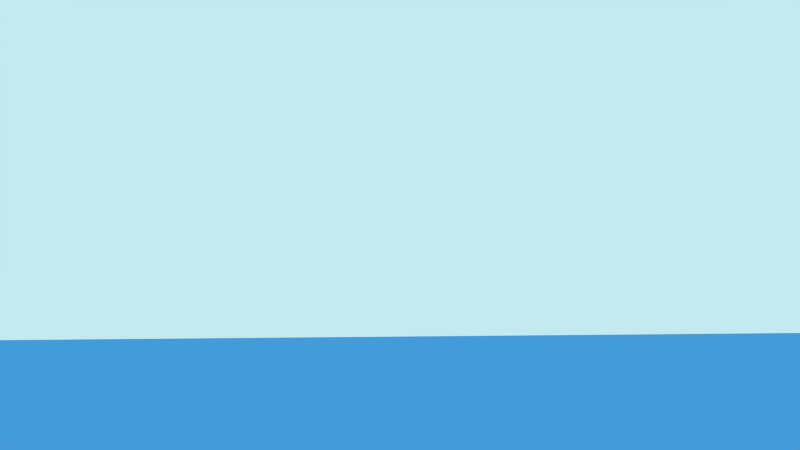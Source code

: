 # Source: SG-Scene04.blend  (saved by Blender 2.72.0; exported with 4.5.12 LTS)
import bpy
from mathutils import Matrix  # noqa: F401  (used for matrix-valued properties, if any)

bpy.ops.wm.read_factory_settings(use_empty=True)
scene = bpy.context.scene
scene.name = 'Scene'

# ---- collections
col_collection_1 = bpy.data.collections.new('Collection 1'); scene.collection.children.link(col_collection_1)
col_becken = bpy.data.collections.new('Becken')  # instanced only; not linked into the scene
col_schwert = bpy.data.collections.new('Schwert')  # instanced only; not linked into the scene
col_wiesex = bpy.data.collections.new('Wiesex')  # instanced only; not linked into the scene
col_group_006 = bpy.data.collections.new('Group.006')  # instanced only; not linked into the scene
col_minion = bpy.data.collections.new('Minion')  # instanced only; not linked into the scene
col_wasserob2 = bpy.data.collections.new('Wasserob2')  # instanced only; not linked into the scene
col_becken_1 = bpy.data.collections.new('Becken')  # instanced only; not linked into the scene
col_topfuckinggrey = bpy.data.collections.new('Topfuckinggrey')  # instanced only; not linked into the scene
col_wasserfall = bpy.data.collections.new('Wasserfall')  # instanced only; not linked into the scene
col_gebirge_001 = bpy.data.collections.new('Gebirge.001')  # instanced only; not linked into the scene

# ---- materials (node trees are filled in below, after node groups)
mat_material_001 = bpy.data.materials.new('Material.001')
mat_material_001.alpha_threshold = 0.0
mat_material_001.roughness = 0.5
mat_material = bpy.data.materials.new('Material')
mat_material.alpha_threshold = 0.0
mat_material.roughness = 0.5

# ---- material node trees
mat_material_001.use_nodes = True; mat_material_001.node_tree.nodes.clear()
_N = mat_material_001.node_tree.nodes; _L = mat_material_001.node_tree.links
n0 = _N.new('ShaderNodeOutputMaterial'); n0.name = 'Material Output'; n0.location = (300, 300)
n1 = _N.new('ShaderNodeBsdfTransparent'); n1.name = 'Transparent BSDF'; n1.location = (110, 300)
n1.inputs[0].default_value = (0.1035, 0.403, 0.8, 1.0)
_L.new(n1.outputs[0], n0.inputs[0])
n0.is_active_output = True
mat_material.use_nodes = True; mat_material.node_tree.nodes.clear()
_N = mat_material.node_tree.nodes; _L = mat_material.node_tree.links
n0 = _N.new('ShaderNodeOutputMaterial'); n0.name = 'Material Output'; n0.location = (300, 300)
n1 = _N.new('ShaderNodeEmission'); n1.name = 'Emission'; n1.location = (110, 300)
n1.inputs[0].default_value = (0.8, 0.8, 0.8, 1.0)
n1.inputs[1].default_value = 5.0
_L.new(n1.outputs[0], n0.inputs[0])
n0.is_active_output = True

# ---- world
world_world_001 = bpy.data.worlds.new('World.001'); scene.world = world_world_001
world_world_001.use_nodes = True; world_world_001.node_tree.nodes.clear()
_N = world_world_001.node_tree.nodes; _L = world_world_001.node_tree.links
n0 = _N.new('ShaderNodeOutputWorld'); n0.name = 'World Output'; n0.location = (300, 300)
n1 = _N.new('ShaderNodeBackground'); n1.name = 'Background'; n1.location = (10, 300)
n1.inputs[0].default_value = (0.5426, 0.8194, 0.8689, 1.0)
_L.new(n1.outputs[0], n0.inputs[0])
n0.is_active_output = True
world_world_001.use_sun_shadow = False
world_world_001.sun_shadow_jitter_overblur = 0.0
world_world_001.cycles.sampling_method = 'MANUAL'
world_world_001.cycles.sample_map_resolution = 256

# ---- cameras
cam_camera = bpy.data.cameras.new('Camera')
cam_camera.clip_end = 100.0
cam_camera.lens = 35.0
cam_camera.sensor_width = 32.0
cam_camera.sensor_height = 18.0
cam_camera.ortho_scale = 7.314
cam_camera.dof.focus_distance = 0.0

# ---- meshes
me_plane_001 = bpy.data.meshes.new('Plane.001')
me_plane_001.from_pydata([(-1.0, -1.0, 0.0), (1.0, -1.0, 0.0), (-1.0, 1.0, 0.0), (1.0, 1.0, 0.0)], [], [(0, 1, 3, 2)])
me_plane_001.materials.append(mat_material_001)
me_plane_001.use_remesh_preserve_volume = False
me_plane_001.use_remesh_preserve_attributes = False
me_plane_001.use_mirror_vertex_groups = False
me_plane_001.update()
me_plane = bpy.data.meshes.new('Plane')
me_plane.from_pydata([(-1.0, -1.0, 0.0), (1.0, -1.0, 0.0), (-1.0, 1.0, 0.0), (1.0, 1.0, 0.0)], [], [(0, 1, 3, 2)])
me_plane.materials.append(mat_material)
me_plane.use_remesh_preserve_volume = False
me_plane.use_remesh_preserve_attributes = False
me_plane.use_mirror_vertex_groups = False
me_plane.update()

# ---- objects
ob_plane_001 = bpy.data.objects.new('Plane.001', me_plane_001)
ob_becken_001 = bpy.data.objects.new('Becken.001', None)
ob_schwert = bpy.data.objects.new('Schwert', None)
ob_plane = bpy.data.objects.new('Plane', me_plane)
ob_wiesex = bpy.data.objects.new('Wiesex', None)
ob_group_014 = bpy.data.objects.new('Group.014', None)
ob_group_013 = bpy.data.objects.new('Group.013', None)
ob_group_012 = bpy.data.objects.new('Group.012', None)
ob_group_011 = bpy.data.objects.new('Group.011', None)
ob_group_010 = bpy.data.objects.new('Group.010', None)
ob_group_009 = bpy.data.objects.new('Group.009', None)
ob_group_008 = bpy.data.objects.new('Group.008', None)
ob_group_007 = bpy.data.objects.new('Group.007', None)
ob_group_005 = bpy.data.objects.new('Group.005', None)
ob_group_004 = bpy.data.objects.new('Group.004', None)
ob_group_003 = bpy.data.objects.new('Group.003', None)
ob_group_002 = bpy.data.objects.new('Group.002', None)
ob_group_001 = bpy.data.objects.new('Group.001', None)
ob_group_000 = bpy.data.objects.new('Group.000', None)
ob_group_006 = bpy.data.objects.new('Group.006', None)
ob_minion = bpy.data.objects.new('Minion', None)
ob_wasserob2 = bpy.data.objects.new('Wasserob2', None)
ob_becken = bpy.data.objects.new('Becken', None)
ob_topfuckinggrey = bpy.data.objects.new('Topfuckinggrey', None)
ob_wasserfall = bpy.data.objects.new('Wasserfall', None)
ob_gebirge_001 = bpy.data.objects.new('Gebirge.001', None)
ob_camera = bpy.data.objects.new('Camera', cam_camera)

# ---- transforms, parenting, visibility, modifiers, constraints
ob_plane_001.location = (-3.44, 6.543, 1.304)
ob_plane_001.rotation_euler = (0.0, 1.571, 1.571)
ob_plane_001.scale = (0.4879, 3.52, -3.23)
ob_plane_001.lineart.crease_threshold = 0.0
ob_becken_001.location = (1.51, 5.442, 1.294)
ob_becken_001.empty_image_offset = (0.0, 0.0)
ob_becken_001.show_instancer_for_render = False
ob_becken_001.instance_type = 'COLLECTION'
ob_becken_001.lineart.crease_threshold = 0.0
ob_schwert.location = (-1.206, 13.2, 4.847)
ob_schwert.rotation_euler = (0.0, 0.5061, 2.059)
ob_schwert.scale = (0.3369, 0.3369, 0.3369)
ob_schwert.empty_image_offset = (0.0, 0.0)
ob_schwert.show_instancer_for_render = False
ob_schwert.instance_type = 'COLLECTION'
ob_schwert.lineart.crease_threshold = 0.0
ob_plane.location = (-2.993, 18.56, 33.82)
ob_plane.rotation_euler = (0.04068, 0.2663, 1.367)
ob_plane.scale = (16.93, 16.93, 16.93)
ob_plane.lineart.crease_threshold = 0.0
ob_wiesex.location = (-16.37, 19.09, 1.795)
ob_wiesex.empty_image_offset = (0.0, 0.0)
ob_wiesex.hide_viewport = True
ob_wiesex.hide_render = True
ob_wiesex.show_instancer_for_render = False
ob_wiesex.instance_type = 'COLLECTION'
ob_wiesex.lineart.crease_threshold = 0.0
ob_group_014.location = (-29.7, 34.75, 0.8229)
ob_group_014.rotation_euler = (0.1656, 0.1572, 1.34)
ob_group_014.scale = (0.8927, 0.8927, 0.8927)
ob_group_014.empty_image_offset = (0.0, 0.0)
ob_group_014.hide_viewport = True
ob_group_014.hide_render = True
ob_group_014.show_instancer_for_render = False
ob_group_014.instance_type = 'COLLECTION'
ob_group_014.lineart.crease_threshold = 0.0
ob_group_013.location = (-25.37, 25.88, -1.474)
ob_group_013.rotation_euler = (-0.1627, -0.04653, 1.817)
ob_group_013.scale = (0.6727, 0.7327, 0.9627)
ob_group_013.empty_image_offset = (0.0, 0.0)
ob_group_013.hide_viewport = True
ob_group_013.hide_render = True
ob_group_013.show_instancer_for_render = False
ob_group_013.instance_type = 'COLLECTION'
ob_group_013.lineart.crease_threshold = 0.0
ob_group_012.location = (-17.75, 35.17, -0.701)
ob_group_012.rotation_euler = (-0.1311, 0.08737, 0.2758)
ob_group_012.scale = (0.8927, 0.8927, 0.8927)
ob_group_012.empty_image_offset = (0.0, 0.0)
ob_group_012.hide_viewport = True
ob_group_012.hide_render = True
ob_group_012.show_instancer_for_render = False
ob_group_012.instance_type = 'COLLECTION'
ob_group_012.lineart.crease_threshold = 0.0
ob_group_011.location = (-13.47, 32.31, 0.1949)
ob_group_011.rotation_euler = (0.02928, -0.04653, 0.8401)
ob_group_011.scale = (0.8927, 0.8927, 0.8927)
ob_group_011.empty_image_offset = (0.0, 0.0)
ob_group_011.hide_viewport = True
ob_group_011.hide_render = True
ob_group_011.show_instancer_for_render = False
ob_group_011.instance_type = 'COLLECTION'
ob_group_011.lineart.crease_threshold = 0.0
ob_group_010.location = (-13.55, 29.08, -0.8313)
ob_group_010.rotation_euler = (0.0, 0.0, -0.4189)
ob_group_010.scale = (0.8927, 0.8927, 0.8927)
ob_group_010.empty_image_offset = (0.0, 0.0)
ob_group_010.hide_viewport = True
ob_group_010.hide_render = True
ob_group_010.show_instancer_for_render = False
ob_group_010.instance_type = 'COLLECTION'
ob_group_010.lineart.crease_threshold = 0.0
ob_group_009.location = (-15.95, 25.84, -1.002)
ob_group_009.rotation_euler = (-0.3491, -0.01745, 0.2793)
ob_group_009.scale = (0.5027, 0.9327, 1.023)
ob_group_009.empty_image_offset = (0.0, 0.0)
ob_group_009.hide_viewport = True
ob_group_009.hide_render = True
ob_group_009.show_instancer_for_render = False
ob_group_009.instance_type = 'COLLECTION'
ob_group_009.lineart.crease_threshold = 0.0
ob_group_008.location = (-18.14, 31.74, 0.02459)
ob_group_008.rotation_euler = (0.02928, -0.04653, 0.8401)
ob_group_008.scale = (0.8927, 0.8927, 0.8927)
ob_group_008.empty_image_offset = (0.0, 0.0)
ob_group_008.hide_viewport = True
ob_group_008.hide_render = True
ob_group_008.show_instancer_for_render = False
ob_group_008.instance_type = 'COLLECTION'
ob_group_008.lineart.crease_threshold = 0.0
ob_group_007.location = (-22.42, 34.59, -0.8713)
ob_group_007.rotation_euler = (-0.1311, 0.2095, 0.2758)
ob_group_007.scale = (0.8927, 0.8927, 0.8927)
ob_group_007.empty_image_offset = (0.0, 0.0)
ob_group_007.hide_viewport = True
ob_group_007.hide_render = True
ob_group_007.show_instancer_for_render = False
ob_group_007.instance_type = 'COLLECTION'
ob_group_007.lineart.crease_threshold = 0.0
ob_group_005.location = (-30.08, 31.52, 1.331)
ob_group_005.rotation_euler = (0.1482, 0.2095, 0.2758)
ob_group_005.scale = (0.8927, 0.8927, 0.8927)
ob_group_005.empty_image_offset = (0.0, 0.0)
ob_group_005.hide_viewport = True
ob_group_005.hide_render = True
ob_group_005.show_instancer_for_render = False
ob_group_005.instance_type = 'COLLECTION'
ob_group_005.lineart.crease_threshold = 0.0
ob_group_004.location = (-25.54, 16.56, 0.9949)
ob_group_004.rotation_euler = (0.0, 0.0, -0.4189)
ob_group_004.scale = (0.8927, 0.8927, 0.8927)
ob_group_004.empty_image_offset = (0.0, 0.0)
ob_group_004.hide_viewport = True
ob_group_004.hide_render = True
ob_group_004.show_instancer_for_render = False
ob_group_004.instance_type = 'COLLECTION'
ob_group_004.lineart.crease_threshold = 0.0
ob_group_003.location = (-28.99, 21.31, 2.021)
ob_group_003.rotation_euler = (0.02928, -0.04653, 0.8401)
ob_group_003.scale = (0.8927, 0.8927, 0.8927)
ob_group_003.empty_image_offset = (0.0, 0.0)
ob_group_003.hide_viewport = True
ob_group_003.hide_render = True
ob_group_003.show_instancer_for_render = False
ob_group_003.instance_type = 'COLLECTION'
ob_group_003.lineart.crease_threshold = 0.0
ob_group_002.location = (-30.59, 25.71, 1.125)
ob_group_002.rotation_euler = (-0.1311, 0.1572, 0.2758)
ob_group_002.scale = (0.8927, 0.8927, 0.8927)
ob_group_002.empty_image_offset = (0.0, 0.0)
ob_group_002.hide_viewport = True
ob_group_002.hide_render = True
ob_group_002.show_instancer_for_render = False
ob_group_002.instance_type = 'COLLECTION'
ob_group_002.lineart.crease_threshold = 0.0
ob_group_001.location = (-26.54, 33.98, 0.9848)
ob_group_001.rotation_euler = (-0.1311, 0.2095, 0.2758)
ob_group_001.scale = (0.8927, 0.8927, 0.8927)
ob_group_001.empty_image_offset = (0.0, 0.0)
ob_group_001.hide_viewport = True
ob_group_001.hide_render = True
ob_group_001.show_instancer_for_render = False
ob_group_001.instance_type = 'COLLECTION'
ob_group_001.lineart.crease_threshold = 0.0
ob_group_000.location = (-22.53, 30.84, 1.881)
ob_group_000.rotation_euler = (0.02928, -0.02908, 1.87)
ob_group_000.scale = (1.003, 0.3727, 0.8927)
ob_group_000.empty_image_offset = (0.0, 0.0)
ob_group_000.hide_viewport = True
ob_group_000.hide_render = True
ob_group_000.show_instancer_for_render = False
ob_group_000.instance_type = 'COLLECTION'
ob_group_000.lineart.crease_threshold = 0.0
ob_group_006.location = (-18.2, 26.89, 0.9045)
ob_group_006.rotation_euler = (0.0, 0.0, -0.4189)
ob_group_006.scale = (0.8927, 0.6527, 0.8927)
ob_group_006.empty_image_offset = (0.0, 0.0)
ob_group_006.hide_viewport = True
ob_group_006.hide_render = True
ob_group_006.show_instancer_for_render = False
ob_group_006.instance_type = 'COLLECTION'
ob_group_006.lineart.crease_threshold = 0.0
ob_minion.location = (-3.541, 16.98, 0.3336)
ob_minion.rotation_euler = (0.0, 0.0, -0.1047)
ob_minion.scale = (0.7172, 0.7172, 0.7172)
ob_minion.empty_image_offset = (0.0, 0.0)
ob_minion.show_instancer_for_render = False
ob_minion.instance_type = 'COLLECTION'
ob_minion.lineart.crease_threshold = 0.0
ob_wasserob2.location = (0.0, 0.0, 1.855)
ob_wasserob2.scale = (1.873, 1.873, 1.873)
ob_wasserob2.empty_image_offset = (0.0, 0.0)
ob_wasserob2.show_instancer_for_render = False
ob_wasserob2.instance_type = 'COLLECTION'
ob_wasserob2.lineart.crease_threshold = 0.0
ob_becken.location = (0.0, 0.0, 0.8602)
ob_becken.scale = (1.437, 1.437, 1.024)
ob_becken.empty_image_offset = (0.0, 0.0)
ob_becken.hide_viewport = True
ob_becken.hide_render = True
ob_becken.show_instancer_for_render = False
ob_becken.instance_type = 'COLLECTION'
ob_becken.lineart.crease_threshold = 0.0
ob_topfuckinggrey.location = (0.0, 10.28, 1.433)
ob_topfuckinggrey.rotation_euler = (0.01139, 0.1023, 7.315)
ob_topfuckinggrey.scale = (0.6667, 0.6667, 0.6667)
ob_topfuckinggrey.empty_image_offset = (0.0, 0.0)
ob_topfuckinggrey.show_instancer_for_render = False
ob_topfuckinggrey.instance_type = 'COLLECTION'
ob_topfuckinggrey.lineart.crease_threshold = 0.0
ob_wasserfall.location = (0.0, 0.9465, 0.05618)
ob_wasserfall.rotation_euler = (0.03491, 0.0, 0.0)
ob_wasserfall.empty_image_offset = (0.0, 0.0)
ob_wasserfall.hide_viewport = True
ob_wasserfall.hide_render = True
ob_wasserfall.show_instancer_for_render = False
ob_wasserfall.instance_type = 'COLLECTION'
ob_wasserfall.lineart.crease_threshold = 0.0
ob_gebirge_001.location = (-0.24, -0.3, -0.1907)
ob_gebirge_001.empty_image_offset = (0.0, 0.0)
ob_gebirge_001.hide_render = True
ob_gebirge_001.show_instancer_for_render = False
ob_gebirge_001.instance_type = 'COLLECTION'
ob_gebirge_001.lineart.crease_threshold = 0.0
ob_camera.location = (-6.456, 2.62, 1.859)
ob_camera.rotation_euler = (1.683, 0.0, 5.736)
ob_camera.scale = (1.0, 1.0, 1.0)
ob_camera.lock_rotations_4d = False
ob_camera.empty_display_type = 'ARROWS'
ob_camera.color = (0.0, 0.0, 0.0, 0.0)
ob_camera.display_type = 'WIRE'
ob_camera.lineart.crease_threshold = 0.0
ob_becken_001.instance_collection = col_becken_1
ob_schwert.instance_collection = col_schwert
ob_wiesex.instance_collection = col_wiesex
ob_group_014.instance_collection = col_group_006
ob_group_013.instance_collection = col_group_006
ob_group_012.instance_collection = col_group_006
ob_group_011.instance_collection = col_group_006
ob_group_010.instance_collection = col_group_006
ob_group_009.instance_collection = col_group_006
ob_group_008.instance_collection = col_group_006
ob_group_007.instance_collection = col_group_006
ob_group_005.instance_collection = col_group_006
ob_group_004.instance_collection = col_group_006
ob_group_003.instance_collection = col_group_006
ob_group_002.instance_collection = col_group_006
ob_group_001.instance_collection = col_group_006
ob_group_000.instance_collection = col_group_006
ob_group_006.instance_collection = col_group_006
ob_minion.instance_collection = col_minion
ob_wasserob2.instance_collection = col_wasserob2
ob_becken.instance_collection = col_becken_1
ob_topfuckinggrey.instance_collection = col_topfuckinggrey
ob_wasserfall.instance_collection = col_wasserfall
ob_gebirge_001.instance_collection = col_gebirge_001

# ---- collection membership
col_collection_1.objects.link(ob_plane_001)
col_collection_1.objects.link(ob_becken_001)
col_collection_1.objects.link(ob_schwert)
col_collection_1.objects.link(ob_plane)
col_collection_1.objects.link(ob_wiesex)
col_collection_1.objects.link(ob_group_014)
col_collection_1.objects.link(ob_group_013)
col_collection_1.objects.link(ob_group_012)
col_collection_1.objects.link(ob_group_011)
col_collection_1.objects.link(ob_group_010)
col_collection_1.objects.link(ob_group_009)
col_collection_1.objects.link(ob_group_008)
col_collection_1.objects.link(ob_group_007)
col_collection_1.objects.link(ob_group_005)
col_collection_1.objects.link(ob_group_004)
col_collection_1.objects.link(ob_group_003)
col_collection_1.objects.link(ob_group_002)
col_collection_1.objects.link(ob_group_001)
col_collection_1.objects.link(ob_group_000)
col_collection_1.objects.link(ob_group_006)
col_collection_1.objects.link(ob_minion)
col_collection_1.objects.link(ob_wasserob2)
col_collection_1.objects.link(ob_becken)
col_collection_1.objects.link(ob_topfuckinggrey)
col_collection_1.objects.link(ob_wasserfall)
col_collection_1.objects.link(ob_gebirge_001)
col_collection_1.objects.link(ob_camera)

# ---- scene / render settings (as saved in the file)
scene.camera = ob_camera
scene.frame_start = 1; scene.frame_end = 120; scene.frame_set(77)
scene.render.engine = 'CYCLES'
scene.render.fps = 30
scene.render.dither_intensity = 0.0
scene.cycles.use_denoising = False
scene.cycles.samples = 40
scene.cycles.sampling_pattern = 'TABULATED_SOBOL'
scene.cycles.light_sampling_threshold = 0.0
scene.cycles.use_adaptive_sampling = False
scene.cycles.use_light_tree = False
scene.cycles.blur_glossy = 0.0
scene.cycles.pixel_filter_type = 'GAUSSIAN'
scene.cycles.sample_clamp_indirect = 0.0
scene.view_settings.view_transform = 'Standard'
bpy.context.view_layer.update()

